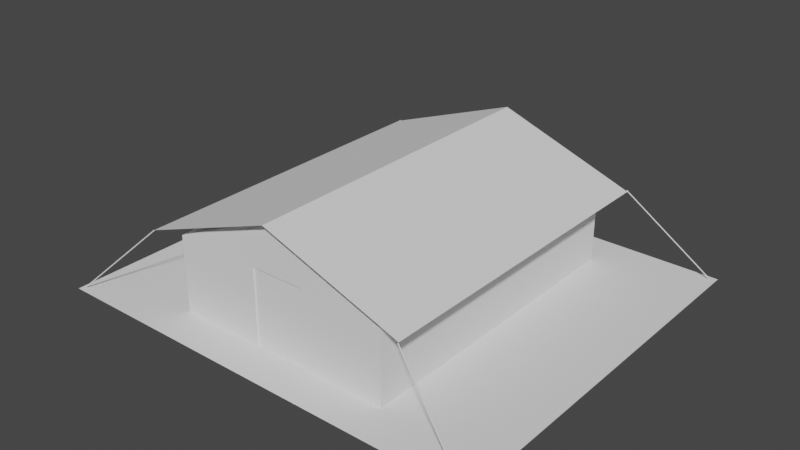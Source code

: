# Source: Barraca_carpa.blend  (saved by Blender 2.82.7; exported with 4.5.12 LTS)
import bpy
from mathutils import Matrix  # noqa: F401  (used for matrix-valued properties, if any)

bpy.ops.wm.read_factory_settings(use_empty=True)
scene = bpy.context.scene
scene.name = 'Scene'

# ---- collections
col_collection = bpy.data.collections.new('Collection'); scene.collection.children.link(col_collection)

# ---- world
world_world = bpy.data.worlds.new('World'); scene.world = world_world
world_world.use_nodes = True; world_world.node_tree.nodes.clear()
_N = world_world.node_tree.nodes; _L = world_world.node_tree.links
n0 = _N.new('ShaderNodeOutputWorld'); n0.name = 'World Output'; n0.location = (300, 300)
n1 = _N.new('ShaderNodeBackground'); n1.name = 'Background'; n1.location = (10, 300)
n1.inputs[0].default_value = (0.05088, 0.05088, 0.05088, 1.0)
_L.new(n1.outputs[0], n0.inputs[0])
n0.is_active_output = True
world_world.color = (0.05088, 0.05088, 0.05088)
world_world.use_sun_shadow = False
world_world.sun_shadow_jitter_overblur = 0.0

# ---- meshes
me_cube_006 = bpy.data.meshes.new('Cube.006')
me_cube_006.from_pydata([(-10.8, 6.0, 0.0), (0.0, 6.0, 12.15), (10.8, 6.0, 0.0), (-10.8, -6.0, 0.0), (0.0, -6.0, 12.15), (10.8, -6.0, 0.0), (0.0, 6.0, 0.0), (-10.8, 6.0, 7.353), (10.8, 6.0, 7.353), (-10.8, -6.0, 7.353), (10.8, -6.0, 7.353), (0.0, -6.0, 7.353), (-10.8, 6.0, 6.748), (10.8, 6.0, 6.748), (10.8, -6.0, 6.748), (-10.8, -6.0, 6.748), (9.163, -6.0, 0.0), (9.163, 6.0, 0.0), (9.163, -6.0, 7.353), (10.8, -6.0, 0.5418), (10.8, 6.0, 0.5418), (-10.8, 6.0, 0.5418), (9.163, -6.0, 6.748), (-9.546, -6.0, 7.353), (-9.546, -6.0, 0.0), (-9.546, 6.0, 0.0), (-10.8, -6.0, 0.5418), (9.163, -6.0, 0.5418), (-9.546, -6.0, 6.748), (-9.546, -6.0, 0.5418), (-9.566, -6.0, 7.901), (-9.563, 6.0, 7.902), (9.347, -6.0, 7.998), (9.732, 6.0, 7.828), (-2.391, -6.0, 11.09), (-2.387, -6.0, 0.0), (-2.387, -6.0, 7.353), (-2.387, 6.0, 0.0), (-2.387, -6.0, 0.5418), (-2.387, -6.0, 6.748), (-2.391, 6.0, 11.09), (2.749, 6.0, 0.0), (2.749, -6.0, 7.353), (2.749, -6.0, 6.748), (2.749, -6.0, 0.0), (2.749, -6.0, 0.5418), (2.804, -6.0, 10.91), (2.919, 6.0, 10.86), (-2.387, -5.861, 0.0), (0.0, -5.861, 0.0), (0.0, -5.861, 0.5418), (2.749, -5.861, 7.353), (0.0, -5.861, 7.353), (0.0, -5.861, 6.748), (2.749, -5.861, 6.748), (2.749, -5.861, 0.5418), (-2.387, -5.861, 7.353), (-2.387, -5.861, 0.5418), (-2.387, -5.861, 6.748), (2.749, -5.861, 0.0), (-10.8, 24.0, 0.5418), (-10.8, 24.0, 0.0), (-9.546, 24.0, 0.0), (10.8, 24.0, 7.353), (9.32, 24.0, 7.015), (10.8, 24.0, 0.5418), (10.8, 24.0, 0.0), (2.749, 24.0, 0.0), (0.0, 24.0, 0.0), (9.732, 24.0, 7.828), (0.0, 24.0, 12.15), (0.0, 24.0, 11.16), (-9.563, 24.0, 7.902), (-10.8, 24.0, 7.353), (-9.32, 24.0, 7.015), (-2.33, 24.0, 0.6699), (-9.32, 24.0, 0.6699), (0.0, 24.0, 7.015), (10.8, 24.0, 6.748), (2.796, 24.0, 9.914), (-2.387, 24.0, 0.0), (-2.33, 24.0, 10.12), (-2.33, 24.0, 7.015), (-10.8, 24.0, 6.748), (0.0, 24.0, 0.6699), (-9.32, 24.0, 6.493), (9.32, 24.0, 6.493), (0.0, 24.0, 6.493), (9.163, 24.0, 0.0), (9.32, 24.0, 0.6699), (-2.33, 24.0, 6.493), (2.796, 24.0, 0.6699), (2.796, 24.0, 7.015), (2.796, 24.0, 6.493), (-2.391, 24.0, 11.09), (2.919, 24.0, 10.86)], [], [(13, 8, 10, 14), (36, 34, 30, 23), (33, 32, 10, 8), (10, 32, 18), (26, 21, 0, 3), (45, 43, 54, 55), (41, 44, 59, 49, 48, 35, 37, 6), (28, 23, 9, 15), (34, 4, 1, 40), (35, 38, 29, 24), (2, 17, 88, 66), (29, 28, 15, 26), (11, 36, 56, 52), (9, 7, 12, 15), (25, 0, 61, 62), (20, 13, 14, 19), (19, 14, 22, 27), (2, 20, 19, 5), (5, 19, 27, 16), (39, 36, 23, 28), (2, 5, 16, 17), (14, 10, 18, 22), (37, 25, 62, 80), (42, 11, 52, 51), (24, 29, 26, 3), (0, 25, 24, 3), (38, 39, 28, 29), (15, 12, 21, 26), (8, 13, 78, 63), (0, 21, 60, 61), (7, 31, 72, 73), (9, 30, 31, 7), (23, 30, 9), (47, 33, 69, 95), (47, 46, 32, 33), (42, 46, 4, 11), (12, 7, 73, 83), (6, 37, 80, 68), (13, 20, 65, 78), (36, 39, 58, 56), (40, 1, 70, 94), (43, 42, 51, 54), (44, 45, 55, 59), (33, 8, 63, 69), (1, 47, 95, 70), (30, 34, 40, 31), (11, 4, 34, 36), (25, 37, 35, 24), (18, 32, 46, 42), (1, 4, 46, 47), (16, 27, 45, 44), (27, 22, 43, 45), (21, 12, 83, 60), (20, 2, 66, 65), (41, 6, 68, 67), (17, 41, 67, 88), (17, 16, 44, 41), (22, 18, 42, 43), (31, 40, 94, 72), (54, 51, 52, 53), (55, 54, 53, 50), (59, 55, 50, 49), (50, 53, 58, 57), (53, 52, 56, 58), (49, 50, 57, 48), (38, 35, 48, 57), (39, 38, 57, 58), (78, 65, 89, 86), (95, 69, 64, 79), (73, 72, 74), (83, 73, 74, 85), (92, 79, 64), (81, 71, 77, 82), (90, 82, 77, 87), (76, 60, 83, 85), (93, 92, 64, 86), (67, 68, 84, 91), (91, 93, 86, 89), (63, 78, 86, 64), (75, 90, 87, 84), (80, 75, 84, 68), (61, 60, 76, 62), (66, 88, 89, 65), (81, 94, 70, 71), (64, 69, 63), (74, 72, 94, 81), (62, 76, 75, 80), (76, 85, 90, 75), (85, 74, 82, 90), (74, 81, 82), (84, 87, 93, 91), (88, 67, 91, 89), (87, 77, 92, 93), (77, 71, 79, 92), (70, 95, 79, 71)])
_uv = me_cube_006.uv_layers.new(name='UVMap')
_uv.uv.foreach_set('vector', [0.4897, 0.5, 0.5, 0.5, 0.5, 0.75, 0.4897, 0.75, 0.5, 0.9026, 0.5973, 1.0, 0.5143, 1.0, 0.5, 0.9855, 0.5124, 0.5, 0.5168, 0.75, 0.5, 0.75, 0.5, 0.5, 0.5, 0.75, 0.5168, 0.7668, 0.5, 0.7689, 0.3842, 0.0, 0.3842, 0.25, 0.375, 0.25, 0.375, 0.0, 0.3842, 0.8432, 0.4897, 0.8432, 0.4897, 0.8432, 0.3842, 0.8432, 0.2818, 0.5, 0.2818, 0.75, 0.375, 0.8432, 0.375, 0.875, 0.375, 0.9026, 0.375, 0.9026, 0.2224, 0.5, 0.25, 0.5, 0.4897, 0.9855, 0.5, 0.9855, 0.5, 1.0, 0.4897, 1.0, 0.5973, 0.0, 0.625, 0.0, 0.625, 0.25, 0.5973, 0.25, 0.375, 0.9026, 0.3842, 0.9026, 0.3842, 0.9855, 0.375, 0.9855, 0.375, 0.5, 0.3561, 0.5, 0.3561, 0.5, 0.375, 0.5, 0.3842, 0.9855, 0.4897, 0.9855, 0.4897, 1.0, 0.3842, 1.0, 0.5, 0.875, 0.5, 0.9026, 0.5, 0.9026, 0.5, 0.875, 0.5, 0.0, 0.5, 0.25, 0.4897, 0.25, 0.4897, 0.0, 0.1395, 0.5, 0.125, 0.5, 0.125, 0.5, 0.1395, 0.5, 0.3842, 0.5, 0.4897, 0.5, 0.4897, 0.75, 0.3842, 0.75, 0.3842, 0.75, 0.4897, 0.75, 0.4897, 0.7689, 0.3842, 0.7689, 0.375, 0.5, 0.3842, 0.5, 0.3842, 0.75, 0.375, 0.75, 0.375, 0.75, 0.3842, 0.75, 0.3842, 0.7689, 0.375, 0.7689, 0.4897, 0.9026, 0.5, 0.9026, 0.5, 0.9855, 0.4897, 0.9855, 0.375, 0.5, 0.375, 0.75, 0.3561, 0.75, 0.3561, 0.5, 0.4897, 0.75, 0.5, 0.75, 0.5, 0.7689, 0.4897, 0.7689, 0.2224, 0.5, 0.1395, 0.5, 0.1395, 0.5, 0.2224, 0.5, 0.5, 0.8432, 0.5, 0.875, 0.5, 0.875, 0.5, 0.8432, 0.375, 0.9855, 0.3842, 0.9855, 0.3842, 1.0, 0.375, 1.0, 0.125, 0.5, 0.1395, 0.5, 0.1395, 0.75, 0.125, 0.75, 0.3842, 0.9026, 0.4897, 0.9026, 0.4897, 0.9855, 0.3842, 0.9855, 0.4897, 0.0, 0.4897, 0.25, 0.3842, 0.25, 0.3842, 0.0, 0.5, 0.5, 0.4897, 0.5, 0.4897, 0.5, 0.5, 0.5, 0.375, 0.25, 0.3842, 0.25, 0.3842, 0.25, 0.375, 0.25, 0.5, 0.25, 0.5143, 0.25, 0.5143, 0.25, 0.5, 0.25, 0.5, 0.0, 0.5143, 0.0, 0.5143, 0.25, 0.5, 0.25, 0.5, 0.9855, 0.5143, 1.0, 0.5, 1.0, 0.5912, 0.5, 0.5124, 0.5, 0.5124, 0.5, 0.5912, 0.5, 0.5912, 0.5, 0.5925, 0.75, 0.5168, 0.75, 0.5124, 0.5, 0.5, 0.8432, 0.5925, 0.8425, 0.625, 0.875, 0.5, 0.875, 0.4897, 0.25, 0.5, 0.25, 0.5, 0.25, 0.4897, 0.25, 0.25, 0.5, 0.2224, 0.5, 0.2224, 0.5, 0.25, 0.5, 0.4897, 0.5, 0.3842, 0.5, 0.3842, 0.5, 0.4897, 0.5, 0.5, 0.9026, 0.4897, 0.9026, 0.4897, 0.9026, 0.5, 0.9026, 0.5973, 0.25, 0.625, 0.25, 0.625, 0.25, 0.5973, 0.25, 0.4897, 0.8432, 0.5, 0.8432, 0.5, 0.8432, 0.4897, 0.8432, 0.375, 0.8432, 0.3842, 0.8432, 0.3842, 0.8432, 0.375, 0.8432, 0.5124, 0.5, 0.5, 0.5, 0.5, 0.5, 0.5124, 0.5, 0.625, 0.5, 0.5912, 0.5, 0.5912, 0.5, 0.625, 0.5, 0.5143, 0.0, 0.5973, 0.0, 0.5973, 0.25, 0.5143, 0.25, 0.5, 0.875, 0.625, 1.0, 0.5973, 1.0, 0.5, 0.9026, 0.1395, 0.5, 0.2224, 0.5, 0.2224, 0.75, 0.1395, 0.75, 0.5, 0.7689, 0.5168, 0.7668, 0.5925, 0.8425, 0.5, 0.8432, 0.625, 0.5, 0.625, 0.75, 0.5925, 0.75, 0.5912, 0.5, 0.375, 0.7689, 0.3842, 0.7689, 0.3842, 0.8432, 0.375, 0.8432, 0.3842, 0.7689, 0.4897, 0.7689, 0.4897, 0.8432, 0.3842, 0.8432, 0.3842, 0.25, 0.4897, 0.25, 0.4897, 0.25, 0.3842, 0.25, 0.3842, 0.5, 0.375, 0.5, 0.375, 0.5, 0.3842, 0.5, 0.2818, 0.5, 0.25, 0.5, 0.25, 0.5, 0.2818, 0.5, 0.3561, 0.5, 0.2818, 0.5, 0.2818, 0.5, 0.3561, 0.5, 0.3561, 0.5, 0.3561, 0.75, 0.2818, 0.75, 0.2818, 0.5, 0.4897, 0.7689, 0.5, 0.7689, 0.5, 0.8432, 0.4897, 0.8432, 0.5143, 0.25, 0.5973, 0.25, 0.5973, 0.25, 0.5143, 0.25, 0.4897, 0.8432, 0.5, 0.8432, 0.5, 0.875, 0.4897, 0.875, 0.3842, 0.8432, 0.4897, 0.8432, 0.4897, 0.875, 0.3842, 0.875, 0.375, 0.8432, 0.3842, 0.8432, 0.3842, 0.875, 0.375, 0.875, 0.3842, 0.875, 0.4897, 0.875, 0.4897, 0.9026, 0.3842, 0.9026, 0.4897, 0.875, 0.5, 0.875, 0.5, 0.9026, 0.4897, 0.9026, 0.375, 0.875, 0.3842, 0.875, 0.3842, 0.9026, 0.375, 0.9026, 0.3842, 0.9026, 0.375, 0.9026, 0.375, 0.9026, 0.3842, 0.9026, 0.4897, 0.9026, 0.3842, 0.9026, 0.3842, 0.9026, 0.4897, 0.9026, 0.4897, 0.5, 0.3842, 0.5, 0.375, 0.5, 0.4897, 0.5, 0.5912, 0.5, 0.5124, 0.5, 0.5, 0.5, 0.5875, 0.5, 0.5, 0.25, 0.5143, 0.25, 0.5, 0.25, 0.4897, 0.25, 0.5, 0.25, 0.5, 0.25, 0.4897, 0.25, 0.5, 0.4125, 0.5875, 0.5, 0.5, 0.5, 0.5938, 0.3438, 0.625, 0.375, 0.5, 0.375, 0.5, 0.3438, 0.4897, 0.3438, 0.5, 0.3438, 0.5, 0.375, 0.4897, 0.375, 0.375, 0.25, 0.3842, 0.25, 0.4897, 0.25, 0.4897, 0.25, 0.4897, 0.4125, 0.5, 0.4125, 0.5, 0.5, 0.4897, 0.5, 0.2818, 0.5, 0.25, 0.5, 0.25, 0.5, 0.2875, 0.5, 0.375, 0.4125, 0.4897, 0.4125, 0.4897, 0.5, 0.375, 0.5, 0.5, 0.5, 0.4897, 0.5, 0.4897, 0.5, 0.5, 0.5, 0.375, 0.3438, 0.4897, 0.3438, 0.4897, 0.375, 0.375, 0.375, 0.2776, 0.4448, 0.2188, 0.5, 0.25, 0.5, 0.25, 0.5, 0.375, 0.25, 0.3842, 0.25, 0.125, 0.5, 0.3605, 0.279, 0.375, 0.5, 0.3561, 0.5, 0.375, 0.5, 0.3842, 0.5, 0.5937, 0.25, 0.5973, 0.25, 0.625, 0.25, 0.625, 0.25, 0.5, 0.5, 0.5124, 0.5, 0.5, 0.5, 0.5, 0.25, 0.5143, 0.25, 0.5973, 0.25, 0.5937, 0.25, 0.3605, 0.279, 0.125, 0.5, 0.2188, 0.5, 0.2776, 0.4448, 0.375, 0.25, 0.4897, 0.25, 0.4897, 0.3438, 0.375, 0.3438, 0.4897, 0.25, 0.5, 0.25, 0.5, 0.3438, 0.4897, 0.3438, 0.5, 0.25, 0.5938, 0.3438, 0.5, 0.3438, 0.375, 0.375, 0.4897, 0.375, 0.4897, 0.4125, 0.375, 0.4125, 0.3561, 0.5, 0.2818, 0.5, 0.2875, 0.5, 0.375, 0.5, 0.4897, 0.375, 0.5, 0.375, 0.5, 0.4125, 0.4897, 0.4125, 0.5, 0.375, 0.625, 0.5, 0.5875, 0.5, 0.5, 0.4125, 0.625, 0.5, 0.5912, 0.5, 0.5875, 0.5, 0.625, 0.5])
me_cube_006.use_remesh_fix_poles = True
me_cube_006.use_remesh_preserve_attributes = False
me_cube_006.use_mirror_vertex_groups = False
me_cube_006.update()
me_cube_008 = bpy.data.meshes.new('Cube.008')
me_cube_008.from_pydata([(0.0, 24.92, 12.15), (0.0, -6.919, 12.15), (-13.28, 24.92, 7.353), (13.28, 24.92, 7.353), (-13.28, -6.919, 7.353), (13.28, -6.919, 7.353)], [], [(0, 1, 5, 3), (4, 1, 0, 2)])
_uv = me_cube_008.uv_layers.new(name='UVMap')
_uv.uv.foreach_set('vector', [0.625, 0.5, 0.625, 0.75, 0.5, 0.75, 0.5, 0.5, 0.5, 0.0, 0.625, 0.0, 0.625, 0.25, 0.5, 0.25])
me_cube_008.use_remesh_fix_poles = True
me_cube_008.use_remesh_preserve_attributes = False
me_cube_008.use_mirror_vertex_groups = False
me_cube_008.update()
me_plane_001 = bpy.data.meshes.new('Plane.001')
me_plane_001.from_pydata([(-16.4, -11.36, 0.0), (16.55, -11.36, 0.0), (-16.4, 17.69, 0.0), (16.55, 17.69, 0.0)], [], [(1, 3, 2, 0)])
_uv = me_plane_001.uv_layers.new(name='UVMap')
_uv.uv.foreach_set('vector', [1.0, 0.0, 1.0, 1.0, 0.0, 1.0, 0.0, 0.0])
me_plane_001.use_remesh_fix_poles = True
me_plane_001.use_remesh_preserve_attributes = False
me_plane_001.use_mirror_vertex_groups = False
me_plane_001.update()
me_cylinder = bpy.data.meshes.new('Cylinder')
me_cylinder.from_pydata([(-0.3825, 1.275, -10.82), (2.186e-09, 0.05, 9.537e-07), (-0.3392, 1.25, -10.82), (0.0433, 0.025, 9.537e-07), (-0.3392, 1.2, -10.82), (0.0433, -0.025, 9.537e-07), (-0.3825, 1.175, -10.82), (-2.186e-09, -0.05, 9.537e-07), (-0.4258, 1.2, -10.82), (-0.0433, -0.025, 9.537e-07), (-0.4258, 1.25, -10.82), (-0.0433, 0.025, 9.537e-07), (0.0, -7.451e-09, 9.537e-07)], [], [(0, 1, 3, 2), (2, 3, 5, 4), (4, 5, 7, 6), (6, 7, 9, 8), (12, 9, 7), (8, 9, 11, 10), (10, 11, 1, 0), (0, 2, 4, 6, 8, 10), (3, 1, 12), (11, 9, 12), (5, 3, 12), (1, 11, 12), (7, 5, 12)])
_uv = me_cylinder.uv_layers.new(name='UVMap')
_uv.uv.foreach_set('vector', [1.0, 0.5, 1.0, 1.0, 0.8333, 1.0, 0.8333, 0.5, 0.8333, 0.5, 0.8333, 1.0, 0.6667, 1.0, 0.6667, 0.5, 0.6667, 0.5, 0.6667, 1.0, 0.5, 1.0, 0.5, 0.5, 0.5, 0.5, 0.5, 1.0, 0.3333, 1.0, 0.3333, 0.5, 0.25, 0.25, 0.04215, 0.13, 0.25, 0.01, 0.3333, 0.5, 0.3333, 1.0, 0.1667, 1.0, 0.1667, 0.5, 0.1667, 0.5, 0.1667, 1.0, -8.941e-08, 1.0, -8.941e-08, 0.5, 0.75, 0.49, 0.9578, 0.37, 0.9578, 0.13, 0.75, 0.01, 0.5422, 0.13, 0.5422, 0.37, 0.4578, 0.37, 0.25, 0.49, 0.25, 0.25, 0.04215, 0.37, 0.04215, 0.13, 0.25, 0.25, 0.4578, 0.13, 0.4578, 0.37, 0.25, 0.25, 0.25, 0.49, 0.04215, 0.37, 0.25, 0.25, 0.25, 0.01, 0.4578, 0.13, 0.25, 0.25])
me_cylinder.use_remesh_fix_poles = True
me_cylinder.use_remesh_preserve_attributes = False
me_cylinder.use_mirror_vertex_groups = False
me_cylinder.update()

# ---- objects
ob_cube = bpy.data.objects.new('Cube', me_cube_006)
ob_cube_002 = bpy.data.objects.new('Cube.002', me_cube_008)
ob_plane = bpy.data.objects.new('Plane', me_plane_001)
ob_cylinder = bpy.data.objects.new('Cylinder', me_cylinder)
ob_cylinder_001 = bpy.data.objects.new('Cylinder.001', me_cylinder)
ob_cylinder_002 = bpy.data.objects.new('Cylinder.002', me_cylinder)
ob_cylinder_003 = bpy.data.objects.new('Cylinder.003', me_cylinder)

# ---- transforms, parenting, visibility, modifiers, constraints
ob_cube.location = (-0.007772, 3.526, 2.524)
ob_cube.scale = (0.4, 0.4, 0.4)
ob_cube.lineart.crease_threshold = 0.0
ob_cube_002.location = (-0.007772, 3.526, 2.524)
ob_cube_002.scale = (0.4, 0.4, 0.4)
ob_cube_002.lineart.crease_threshold = 0.0
ob_plane.location = (-0.007772, 5.526, 2.524)
ob_plane.scale = (0.52, 0.52, 0.52)
ob_plane.lineart.crease_threshold = 0.0
ob_cylinder.location = (-5.316, 0.7659, 5.461)
ob_cylinder.rotation_euler = (-0.3485, 0.771, -0.02011)
ob_cylinder.scale = (0.4, 0.4, 0.4)
ob_cylinder.lineart.crease_threshold = 0.0
ob_cylinder_001.location = (5.282, 0.7482, 5.435)
ob_cylinder_001.rotation_euler = (-0.3485, 0.771, 2.511)
ob_cylinder_001.scale = (0.4, 0.4, 0.4)
ob_cylinder_001.lineart.crease_threshold = 0.0
ob_cylinder_002.location = (-5.316, 13.57, 5.461)
ob_cylinder_002.rotation_euler = (-0.3485, 0.771, -0.631)
ob_cylinder_002.scale = (0.4, 0.4, 0.4)
ob_cylinder_002.lineart.crease_threshold = 0.0
ob_cylinder_003.location = (5.282, 13.48, 5.521)
ob_cylinder_003.rotation_euler = (-0.6691, 0.6129, 2.674)
ob_cylinder_003.scale = (0.4, 0.4, 0.4)
ob_cylinder_003.lineart.crease_threshold = 0.0

# ---- collection membership
col_collection.objects.link(ob_cube)
col_collection.objects.link(ob_cube_002)
col_collection.objects.link(ob_plane)
col_collection.objects.link(ob_cylinder)
col_collection.objects.link(ob_cylinder_001)
col_collection.objects.link(ob_cylinder_002)
col_collection.objects.link(ob_cylinder_003)

# ---- scene / render settings (as saved in the file)
scene.frame_start = 1; scene.frame_end = 250; scene.frame_set(1)
scene.render.engine = 'BLENDER_EEVEE_NEXT'
scene.cycles.use_denoising = False
scene.cycles.samples = 128
scene.cycles.sampling_pattern = 'TABULATED_SOBOL'
scene.cycles.use_adaptive_sampling = False
scene.cycles.use_light_tree = False
scene.view_settings.view_transform = 'Filmic'
bpy.context.view_layer.update()

# ---- added for rendering (the .blend has no active camera and no usable light): camera, sun
cam_auto = bpy.data.cameras.new('AutoCamera')
cam_auto.lens = 50.0
cam_auto.sensor_width = 36.0
cam_auto.clip_end = 1000.0
ob_auto_camera = bpy.data.objects.new('AutoCamera', cam_auto)
scene.collection.objects.link(ob_auto_camera)
ob_auto_camera.location = (22.0285, -19.255, 22.4994)
ob_auto_camera.rotation_euler = (1.09748, -7.21219e-08, 0.694738)
scene.camera = ob_auto_camera
light_auto_sun = bpy.data.lights.new('AutoSun', 'SUN')
light_auto_sun.energy = 3.0
light_auto_sun.angle = 0.0523599
ob_auto_sun = bpy.data.objects.new('AutoSun', light_auto_sun)
scene.collection.objects.link(ob_auto_sun)
ob_auto_sun.rotation_euler = (0.872665, 0.174533, 0.523599)
bpy.context.view_layer.update()

